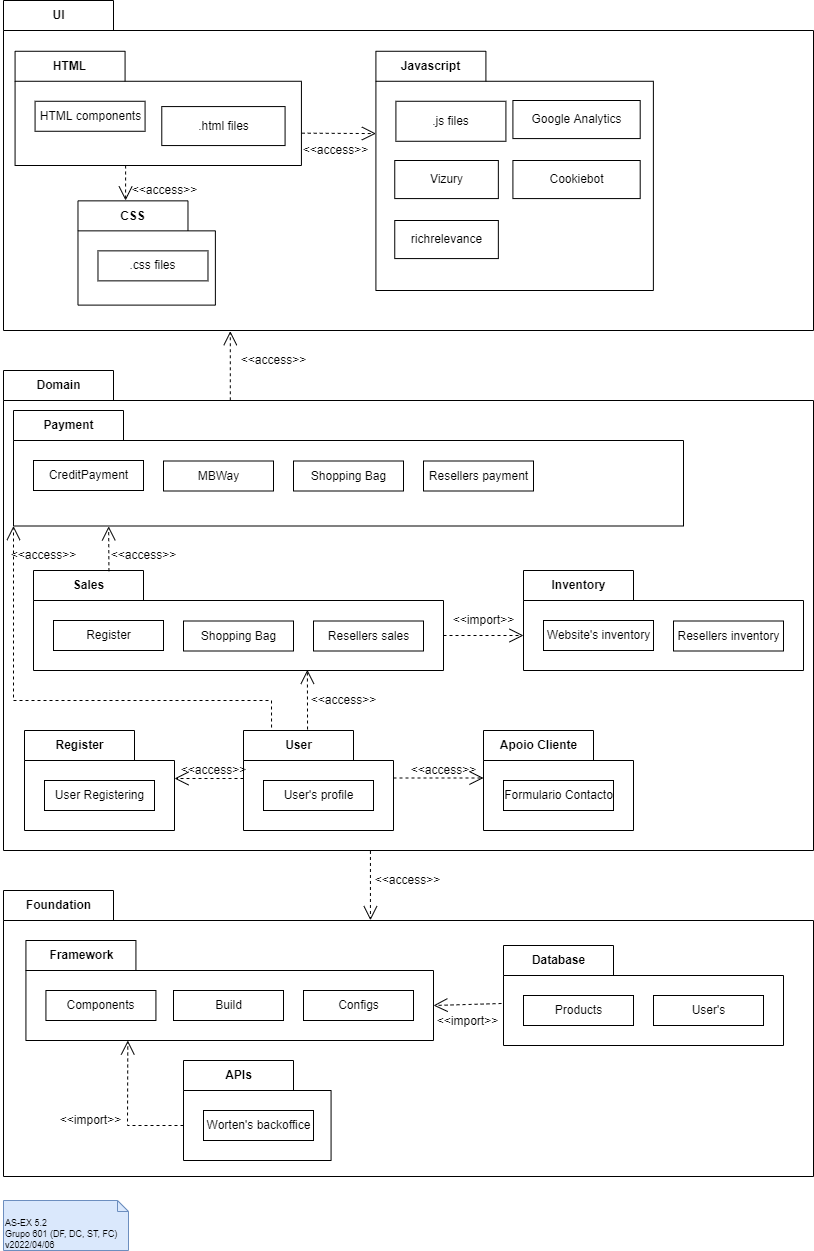

The diagram above was exported from draw.io. Its source (the exported page's mxGraphModel, read from the mxfile embedded in the PNG):
<mxGraphModel dx="1005" dy="1052" grid="1" gridSize="10" guides="1" tooltips="1" connect="1" arrows="1" fold="1" page="1" pageScale="1" pageWidth="827" pageHeight="1169" math="0" shadow="0">
  <root>
    <mxCell id="G1Z_-ongL-24nBXb7pVu-0" />
    <mxCell id="G1Z_-ongL-24nBXb7pVu-1" parent="G1Z_-ongL-24nBXb7pVu-0" />
    <mxCell id="12e7NdKhYUR4pJln6kyr-0" value="AS-EX 5.2&lt;br&gt;Grupo 601 (DF, DC, ST, FC)&lt;br&gt;v2022/04/06" style="shape=note2;boundedLbl=1;whiteSpace=wrap;html=1;size=11;verticalAlign=top;align=left;fontSize=9;fillColor=#dae8fc;strokeColor=#6c8ebf;" parent="G1Z_-ongL-24nBXb7pVu-1" vertex="1">
      <mxGeometry x="10" y="1310" width="125" height="50" as="geometry" />
    </mxCell>
    <mxCell id="12e7NdKhYUR4pJln6kyr-1" value="UI" style="shape=folder;fontStyle=1;tabWidth=110;tabHeight=30;tabPosition=left;html=1;boundedLbl=1;labelInHeader=1;container=1;collapsible=0;" parent="G1Z_-ongL-24nBXb7pVu-1" vertex="1">
      <mxGeometry x="10" y="110" width="810" height="330" as="geometry" />
    </mxCell>
    <mxCell id="12e7NdKhYUR4pJln6kyr-2" value="" style="html=1;strokeColor=none;resizeWidth=1;resizeHeight=1;fillColor=none;part=1;connectable=0;allowArrows=0;deletable=0;" parent="12e7NdKhYUR4pJln6kyr-1" vertex="1">
      <mxGeometry width="762.9069767441861" height="231" relative="1" as="geometry">
        <mxPoint y="30" as="offset" />
      </mxGeometry>
    </mxCell>
    <mxCell id="12e7NdKhYUR4pJln6kyr-3" value="HTML" style="shape=folder;fontStyle=1;tabWidth=110;tabHeight=30;tabPosition=left;html=1;boundedLbl=1;labelInHeader=1;container=1;collapsible=0;recursiveResize=0;" parent="12e7NdKhYUR4pJln6kyr-1" vertex="1">
      <mxGeometry x="11.572758620689655" y="50.77285714285714" width="286.358275862069" height="114.22714285714287" as="geometry" />
    </mxCell>
    <mxCell id="12e7NdKhYUR4pJln6kyr-4" value="HTML components" style="html=1;" parent="12e7NdKhYUR4pJln6kyr-3" vertex="1">
      <mxGeometry width="110" height="30" relative="1" as="geometry">
        <mxPoint x="20" y="50" as="offset" />
      </mxGeometry>
    </mxCell>
    <mxCell id="12e7NdKhYUR4pJln6kyr-5" value=".html files" style="html=1;" parent="12e7NdKhYUR4pJln6kyr-3" vertex="1">
      <mxGeometry x="146.70310344827587" y="55.31035714285714" width="123.29689655172415" height="38.97535714285714" as="geometry" />
    </mxCell>
    <mxCell id="12e7NdKhYUR4pJln6kyr-6" value="CSS" style="shape=folder;fontStyle=1;tabWidth=110;tabHeight=30;tabPosition=left;html=1;boundedLbl=1;labelInHeader=1;container=1;collapsible=0;recursiveResize=0;" parent="12e7NdKhYUR4pJln6kyr-1" vertex="1">
      <mxGeometry x="74.48275862068965" y="200.35714285714286" width="137.39275862068965" height="104.25642857142857" as="geometry" />
    </mxCell>
    <mxCell id="12e7NdKhYUR4pJln6kyr-7" value=".css files" style="html=1;" parent="12e7NdKhYUR4pJln6kyr-6" vertex="1">
      <mxGeometry width="110" height="30" relative="1" as="geometry">
        <mxPoint x="20" y="50" as="offset" />
      </mxGeometry>
    </mxCell>
    <mxCell id="12e7NdKhYUR4pJln6kyr-8" value="Javascript" style="shape=folder;fontStyle=1;tabWidth=110;tabHeight=30;tabPosition=left;html=1;boundedLbl=1;labelInHeader=1;container=1;collapsible=0;recursiveResize=0;" parent="12e7NdKhYUR4pJln6kyr-1" vertex="1">
      <mxGeometry x="372.4116279069767" y="50.77" width="277.47209302325587" height="239.23" as="geometry" />
    </mxCell>
    <mxCell id="12e7NdKhYUR4pJln6kyr-9" value=".js files" style="html=1;" parent="12e7NdKhYUR4pJln6kyr-8" vertex="1">
      <mxGeometry width="110" height="40" relative="1" as="geometry">
        <mxPoint x="20" y="50" as="offset" />
      </mxGeometry>
    </mxCell>
    <mxCell id="12e7NdKhYUR4pJln6kyr-10" value="Google Analytics" style="html=1;" parent="12e7NdKhYUR4pJln6kyr-8" vertex="1">
      <mxGeometry x="136.99640394088675" y="49.23153846153846" width="127.28571428571429" height="38.07692307692308" as="geometry" />
    </mxCell>
    <mxCell id="12e7NdKhYUR4pJln6kyr-11" value="Cookiebot" style="html=1;" parent="12e7NdKhYUR4pJln6kyr-8" vertex="1">
      <mxGeometry x="136.99391396494448" y="109.23307692307694" width="127.28571428571429" height="38.07692307692308" as="geometry" />
    </mxCell>
    <mxCell id="12e7NdKhYUR4pJln6kyr-12" value="Vizury" style="html=1;" parent="12e7NdKhYUR4pJln6kyr-8" vertex="1">
      <mxGeometry x="18.837209302325583" y="109.23" width="103.60465116279072" height="38.08" as="geometry" />
    </mxCell>
    <mxCell id="12e7NdKhYUR4pJln6kyr-13" value="richrelevance" style="html=1;" parent="12e7NdKhYUR4pJln6kyr-8" vertex="1">
      <mxGeometry x="18.837209302325583" y="169.23" width="103.60465116279072" height="38.08" as="geometry" />
    </mxCell>
    <mxCell id="VgXWC7-pdj9S57fAyUjt-25" value="" style="endArrow=open;endSize=12;dashed=1;html=1;rounded=0;entryX=0;entryY=0;entryDx=0;entryDy=82.3075;entryPerimeter=0;exitX=1.001;exitY=0.717;exitDx=0;exitDy=0;exitPerimeter=0;" parent="12e7NdKhYUR4pJln6kyr-1" source="12e7NdKhYUR4pJln6kyr-3" target="12e7NdKhYUR4pJln6kyr-8" edge="1">
      <mxGeometry width="160" relative="1" as="geometry">
        <mxPoint x="371.48275862068965" y="155.385" as="sourcePoint" />
        <mxPoint x="297" y="122.8864285714285" as="targetPoint" />
      </mxGeometry>
    </mxCell>
    <mxCell id="VgXWC7-pdj9S57fAyUjt-27" value="" style="endArrow=open;endSize=12;dashed=1;html=1;rounded=0;entryX=0.013;entryY=0.982;entryDx=0;entryDy=0;entryPerimeter=0;exitX=0.386;exitY=1;exitDx=0;exitDy=0;exitPerimeter=0;" parent="12e7NdKhYUR4pJln6kyr-1" source="12e7NdKhYUR4pJln6kyr-3" target="VgXWC7-pdj9S57fAyUjt-29" edge="1">
      <mxGeometry width="160" relative="1" as="geometry">
        <mxPoint x="65.17241379310346" y="165" as="sourcePoint" />
        <mxPoint x="306.3103448275862" y="132.8864285714285" as="targetPoint" />
      </mxGeometry>
    </mxCell>
    <mxCell id="VgXWC7-pdj9S57fAyUjt-28" value="&amp;lt;&amp;lt;access&amp;gt;&amp;gt;" style="text;html=1;resizable=0;autosize=1;align=center;verticalAlign=middle;points=[];fillColor=none;strokeColor=none;rounded=0;" parent="12e7NdKhYUR4pJln6kyr-1" vertex="1">
      <mxGeometry x="292.4110344827586" y="140" width="80" height="20" as="geometry" />
    </mxCell>
    <mxCell id="VgXWC7-pdj9S57fAyUjt-29" value="&amp;lt;&amp;lt;access&amp;gt;&amp;gt;" style="text;html=1;resizable=0;autosize=1;align=center;verticalAlign=middle;points=[];fillColor=none;strokeColor=none;rounded=0;" parent="12e7NdKhYUR4pJln6kyr-1" vertex="1">
      <mxGeometry x="121.03448275862068" y="180.36" width="80" height="20" as="geometry" />
    </mxCell>
    <mxCell id="AoEv4_yFB3kPbLFw0zP2-10" value="Foundation" style="shape=folder;fontStyle=1;tabWidth=110;tabHeight=30;tabPosition=left;html=1;boundedLbl=1;labelInHeader=1;container=1;collapsible=0;recursiveResize=0;" parent="G1Z_-ongL-24nBXb7pVu-1" vertex="1">
      <mxGeometry x="10" y="1000" width="810" height="286" as="geometry" />
    </mxCell>
    <mxCell id="AoEv4_yFB3kPbLFw0zP2-11" value="Framework" style="shape=folder;fontStyle=1;tabWidth=110;tabHeight=30;tabPosition=left;html=1;boundedLbl=1;labelInHeader=1;container=1;collapsible=0;recursiveResize=0;" parent="AoEv4_yFB3kPbLFw0zP2-10" vertex="1">
      <mxGeometry x="22.43" y="50" width="407.57" height="100" as="geometry" />
    </mxCell>
    <mxCell id="AoEv4_yFB3kPbLFw0zP2-12" value="Components" style="html=1;" parent="AoEv4_yFB3kPbLFw0zP2-11" vertex="1">
      <mxGeometry width="110" height="30" relative="1" as="geometry">
        <mxPoint x="20" y="50" as="offset" />
      </mxGeometry>
    </mxCell>
    <mxCell id="AoEv4_yFB3kPbLFw0zP2-13" value="Build" style="html=1;" parent="AoEv4_yFB3kPbLFw0zP2-11" vertex="1">
      <mxGeometry x="147.57000000000005" y="50" width="110" height="30" as="geometry" />
    </mxCell>
    <mxCell id="AoEv4_yFB3kPbLFw0zP2-14" value="Configs" style="html=1;" parent="AoEv4_yFB3kPbLFw0zP2-11" vertex="1">
      <mxGeometry x="277.57000000000005" y="50" width="110" height="30" as="geometry" />
    </mxCell>
    <mxCell id="AoEv4_yFB3kPbLFw0zP2-15" value="Database" style="shape=folder;fontStyle=1;tabWidth=110;tabHeight=30;tabPosition=left;html=1;boundedLbl=1;labelInHeader=1;container=1;collapsible=0;recursiveResize=0;" parent="AoEv4_yFB3kPbLFw0zP2-10" vertex="1">
      <mxGeometry x="500" y="55" width="280" height="100" as="geometry" />
    </mxCell>
    <mxCell id="AoEv4_yFB3kPbLFw0zP2-16" value="Products" style="html=1;" parent="AoEv4_yFB3kPbLFw0zP2-15" vertex="1">
      <mxGeometry width="110" height="30" relative="1" as="geometry">
        <mxPoint x="20" y="50" as="offset" />
      </mxGeometry>
    </mxCell>
    <mxCell id="AoEv4_yFB3kPbLFw0zP2-17" value="User's" style="html=1;" parent="AoEv4_yFB3kPbLFw0zP2-15" vertex="1">
      <mxGeometry x="150" y="50" width="110" height="30" as="geometry" />
    </mxCell>
    <mxCell id="AoEv4_yFB3kPbLFw0zP2-18" value="APIs" style="shape=folder;fontStyle=1;tabWidth=110;tabHeight=30;tabPosition=left;html=1;boundedLbl=1;labelInHeader=1;container=1;collapsible=0;recursiveResize=0;" parent="AoEv4_yFB3kPbLFw0zP2-10" vertex="1">
      <mxGeometry x="180" y="170" width="147.57" height="100" as="geometry" />
    </mxCell>
    <mxCell id="AoEv4_yFB3kPbLFw0zP2-19" value="Worten's backoffice" style="html=1;" parent="AoEv4_yFB3kPbLFw0zP2-18" vertex="1">
      <mxGeometry width="110" height="30" relative="1" as="geometry">
        <mxPoint x="20" y="50" as="offset" />
      </mxGeometry>
    </mxCell>
    <mxCell id="VgXWC7-pdj9S57fAyUjt-48" value="" style="endArrow=open;endSize=12;dashed=1;html=1;rounded=0;entryX=0;entryY=0;entryDx=407.57;entryDy=65;entryPerimeter=0;exitX=-0.007;exitY=0.58;exitDx=0;exitDy=0;exitPerimeter=0;" parent="AoEv4_yFB3kPbLFw0zP2-10" source="AoEv4_yFB3kPbLFw0zP2-15" target="AoEv4_yFB3kPbLFw0zP2-11" edge="1">
      <mxGeometry width="160" relative="1" as="geometry">
        <mxPoint x="490" y="115" as="sourcePoint" />
        <mxPoint x="438.799" y="177.17000000000007" as="targetPoint" />
      </mxGeometry>
    </mxCell>
    <mxCell id="VgXWC7-pdj9S57fAyUjt-49" value="&amp;lt;&amp;lt;import&amp;gt;&amp;gt;" style="text;html=1;resizable=0;autosize=1;align=center;verticalAlign=middle;points=[];fillColor=none;strokeColor=none;rounded=0;" parent="AoEv4_yFB3kPbLFw0zP2-10" vertex="1">
      <mxGeometry x="424" y="121" width="80" height="20" as="geometry" />
    </mxCell>
    <mxCell id="VgXWC7-pdj9S57fAyUjt-51" value="" style="endArrow=open;endSize=12;dashed=1;html=1;rounded=0;entryX=0.25;entryY=1;entryDx=0;entryDy=0;entryPerimeter=0;exitX=0;exitY=0;exitDx=0;exitDy=65;exitPerimeter=0;" parent="AoEv4_yFB3kPbLFw0zP2-10" source="AoEv4_yFB3kPbLFw0zP2-18" target="AoEv4_yFB3kPbLFw0zP2-11" edge="1">
      <mxGeometry width="160" relative="1" as="geometry">
        <mxPoint x="270" y="350" as="sourcePoint" />
        <mxPoint x="271.3100000000002" y="436.1899999999998" as="targetPoint" />
        <Array as="points">
          <mxPoint x="124" y="235" />
        </Array>
      </mxGeometry>
    </mxCell>
    <mxCell id="VgXWC7-pdj9S57fAyUjt-50" value="&amp;lt;&amp;lt;import&amp;gt;&amp;gt;" style="text;html=1;resizable=0;autosize=1;align=center;verticalAlign=middle;points=[];fillColor=none;strokeColor=none;rounded=0;" parent="AoEv4_yFB3kPbLFw0zP2-10" vertex="1">
      <mxGeometry x="47" y="220" width="80" height="20" as="geometry" />
    </mxCell>
    <mxCell id="VgXWC7-pdj9S57fAyUjt-0" value="Domain" style="shape=folder;fontStyle=1;tabWidth=110;tabHeight=30;tabPosition=left;html=1;boundedLbl=1;labelInHeader=1;container=1;collapsible=0;recursiveResize=0;" parent="G1Z_-ongL-24nBXb7pVu-1" vertex="1">
      <mxGeometry x="10" y="480" width="810" height="480" as="geometry" />
    </mxCell>
    <mxCell id="VgXWC7-pdj9S57fAyUjt-5" value="Payment" style="shape=folder;fontStyle=1;tabWidth=110;tabHeight=30;tabPosition=left;html=1;boundedLbl=1;labelInHeader=1;container=1;collapsible=0;recursiveResize=0;" parent="VgXWC7-pdj9S57fAyUjt-0" vertex="1">
      <mxGeometry x="10" y="40" width="670" height="115.5" as="geometry" />
    </mxCell>
    <mxCell id="VgXWC7-pdj9S57fAyUjt-6" value="CreditPayment" style="html=1;" parent="VgXWC7-pdj9S57fAyUjt-5" vertex="1">
      <mxGeometry width="110" height="30" relative="1" as="geometry">
        <mxPoint x="20" y="50" as="offset" />
      </mxGeometry>
    </mxCell>
    <mxCell id="VgXWC7-pdj9S57fAyUjt-7" value="MBWay" style="html=1;" parent="VgXWC7-pdj9S57fAyUjt-5" vertex="1">
      <mxGeometry x="150" y="50.5" width="110" height="30" as="geometry" />
    </mxCell>
    <mxCell id="VgXWC7-pdj9S57fAyUjt-8" value="Shopping Bag" style="html=1;" parent="VgXWC7-pdj9S57fAyUjt-5" vertex="1">
      <mxGeometry x="280" y="50.5" width="110" height="30" as="geometry" />
    </mxCell>
    <mxCell id="VgXWC7-pdj9S57fAyUjt-9" value="Resellers payment" style="html=1;" parent="VgXWC7-pdj9S57fAyUjt-5" vertex="1">
      <mxGeometry x="410" y="50.5" width="110" height="30" as="geometry" />
    </mxCell>
    <mxCell id="VgXWC7-pdj9S57fAyUjt-10" value="Inventory" style="shape=folder;fontStyle=1;tabWidth=110;tabHeight=30;tabPosition=left;html=1;boundedLbl=1;labelInHeader=1;container=1;collapsible=0;recursiveResize=0;" parent="VgXWC7-pdj9S57fAyUjt-0" vertex="1">
      <mxGeometry x="520" y="200" width="280" height="100" as="geometry" />
    </mxCell>
    <mxCell id="VgXWC7-pdj9S57fAyUjt-11" value="Website's inventory" style="html=1;" parent="VgXWC7-pdj9S57fAyUjt-10" vertex="1">
      <mxGeometry width="110" height="30" relative="1" as="geometry">
        <mxPoint x="20" y="50" as="offset" />
      </mxGeometry>
    </mxCell>
    <mxCell id="VgXWC7-pdj9S57fAyUjt-12" value="Resellers inventory" style="html=1;" parent="VgXWC7-pdj9S57fAyUjt-10" vertex="1">
      <mxGeometry x="150" y="50.5" width="110" height="30" as="geometry" />
    </mxCell>
    <mxCell id="VgXWC7-pdj9S57fAyUjt-13" value="Register" style="shape=folder;fontStyle=1;tabWidth=110;tabHeight=30;tabPosition=left;html=1;boundedLbl=1;labelInHeader=1;container=1;collapsible=0;recursiveResize=0;" parent="VgXWC7-pdj9S57fAyUjt-0" vertex="1">
      <mxGeometry x="21" y="360" width="150" height="100" as="geometry" />
    </mxCell>
    <mxCell id="VgXWC7-pdj9S57fAyUjt-14" value="User Registering" style="html=1;" parent="VgXWC7-pdj9S57fAyUjt-13" vertex="1">
      <mxGeometry width="110" height="30" relative="1" as="geometry">
        <mxPoint x="20" y="50" as="offset" />
      </mxGeometry>
    </mxCell>
    <mxCell id="VgXWC7-pdj9S57fAyUjt-15" value="User" style="shape=folder;fontStyle=1;tabWidth=110;tabHeight=30;tabPosition=left;html=1;boundedLbl=1;labelInHeader=1;container=1;collapsible=0;recursiveResize=0;" parent="VgXWC7-pdj9S57fAyUjt-0" vertex="1">
      <mxGeometry x="240" y="360" width="150" height="100" as="geometry" />
    </mxCell>
    <mxCell id="VgXWC7-pdj9S57fAyUjt-16" value="User's profile" style="html=1;" parent="VgXWC7-pdj9S57fAyUjt-15" vertex="1">
      <mxGeometry width="110" height="30" relative="1" as="geometry">
        <mxPoint x="20" y="50" as="offset" />
      </mxGeometry>
    </mxCell>
    <mxCell id="VgXWC7-pdj9S57fAyUjt-17" value="Apoio Cliente" style="shape=folder;fontStyle=1;tabWidth=110;tabHeight=30;tabPosition=left;html=1;boundedLbl=1;labelInHeader=1;container=1;collapsible=0;recursiveResize=0;" parent="VgXWC7-pdj9S57fAyUjt-0" vertex="1">
      <mxGeometry x="480" y="360" width="150" height="100" as="geometry" />
    </mxCell>
    <mxCell id="VgXWC7-pdj9S57fAyUjt-18" value="Formulario Contacto" style="html=1;" parent="VgXWC7-pdj9S57fAyUjt-17" vertex="1">
      <mxGeometry width="110" height="30" relative="1" as="geometry">
        <mxPoint x="20" y="50" as="offset" />
      </mxGeometry>
    </mxCell>
    <mxCell id="VgXWC7-pdj9S57fAyUjt-1" value="Sales" style="shape=folder;fontStyle=1;tabWidth=110;tabHeight=30;tabPosition=left;html=1;boundedLbl=1;labelInHeader=1;container=1;collapsible=0;recursiveResize=0;" parent="VgXWC7-pdj9S57fAyUjt-0" vertex="1">
      <mxGeometry x="30" y="200" width="410" height="100" as="geometry" />
    </mxCell>
    <mxCell id="VgXWC7-pdj9S57fAyUjt-2" value="Register" style="html=1;" parent="VgXWC7-pdj9S57fAyUjt-1" vertex="1">
      <mxGeometry width="110" height="30" relative="1" as="geometry">
        <mxPoint x="20" y="50" as="offset" />
      </mxGeometry>
    </mxCell>
    <mxCell id="VgXWC7-pdj9S57fAyUjt-3" value="Shopping Bag" style="html=1;" parent="VgXWC7-pdj9S57fAyUjt-1" vertex="1">
      <mxGeometry x="150" y="50.5" width="110" height="30" as="geometry" />
    </mxCell>
    <mxCell id="VgXWC7-pdj9S57fAyUjt-4" value="Resellers sales" style="html=1;" parent="VgXWC7-pdj9S57fAyUjt-1" vertex="1">
      <mxGeometry x="280" y="50.5" width="110" height="30" as="geometry" />
    </mxCell>
    <mxCell id="VgXWC7-pdj9S57fAyUjt-31" value="" style="endArrow=open;endSize=12;dashed=1;html=1;rounded=0;exitX=0.184;exitY=0.007;exitDx=0;exitDy=0;exitPerimeter=0;entryX=0.142;entryY=1.003;entryDx=0;entryDy=0;entryPerimeter=0;" parent="VgXWC7-pdj9S57fAyUjt-0" source="VgXWC7-pdj9S57fAyUjt-1" edge="1" target="VgXWC7-pdj9S57fAyUjt-5">
      <mxGeometry width="160" relative="1" as="geometry">
        <mxPoint x="125.91000000000008" y="159.0045" as="sourcePoint" />
        <mxPoint x="125" y="160" as="targetPoint" />
      </mxGeometry>
    </mxCell>
    <mxCell id="VgXWC7-pdj9S57fAyUjt-33" value="" style="endArrow=open;endSize=12;dashed=1;html=1;rounded=0;entryX=0.668;entryY=0.993;entryDx=0;entryDy=0;entryPerimeter=0;exitX=0.427;exitY=-0.01;exitDx=0;exitDy=0;exitPerimeter=0;" parent="VgXWC7-pdj9S57fAyUjt-0" source="VgXWC7-pdj9S57fAyUjt-15" target="VgXWC7-pdj9S57fAyUjt-1" edge="1">
      <mxGeometry width="160" relative="1" as="geometry">
        <mxPoint x="460" y="500" as="sourcePoint" />
        <mxPoint x="461.22" y="634.96" as="targetPoint" />
      </mxGeometry>
    </mxCell>
    <mxCell id="VgXWC7-pdj9S57fAyUjt-34" value="" style="endArrow=open;endSize=12;dashed=1;html=1;rounded=0;entryX=0;entryY=0;entryDx=150;entryDy=65;entryPerimeter=0;exitX=0;exitY=0;exitDx=0;exitDy=65;exitPerimeter=0;" parent="VgXWC7-pdj9S57fAyUjt-0" edge="1">
      <mxGeometry width="160" relative="1" as="geometry">
        <mxPoint x="240" y="408" as="sourcePoint" />
        <mxPoint x="171" y="408" as="targetPoint" />
      </mxGeometry>
    </mxCell>
    <mxCell id="VgXWC7-pdj9S57fAyUjt-35" value="" style="endArrow=open;endSize=12;dashed=1;html=1;rounded=0;entryX=0;entryY=0;entryDx=0;entryDy=47.5;entryPerimeter=0;exitX=0;exitY=0;exitDx=150;exitDy=47.5;exitPerimeter=0;" parent="VgXWC7-pdj9S57fAyUjt-0" source="VgXWC7-pdj9S57fAyUjt-15" target="VgXWC7-pdj9S57fAyUjt-17" edge="1">
      <mxGeometry width="160" relative="1" as="geometry">
        <mxPoint x="524.39" y="182.51999999999998" as="sourcePoint" />
        <mxPoint x="525.61" y="317.48" as="targetPoint" />
      </mxGeometry>
    </mxCell>
    <mxCell id="VgXWC7-pdj9S57fAyUjt-37" value="" style="endArrow=open;endSize=12;dashed=1;html=1;rounded=0;entryX=0;entryY=0;entryDx=0;entryDy=65;entryPerimeter=0;exitX=0;exitY=0;exitDx=410;exitDy=65;exitPerimeter=0;" parent="VgXWC7-pdj9S57fAyUjt-0" source="VgXWC7-pdj9S57fAyUjt-1" target="VgXWC7-pdj9S57fAyUjt-10" edge="1">
      <mxGeometry width="160" relative="1" as="geometry">
        <mxPoint x="277.5" y="-57" as="sourcePoint" />
        <mxPoint x="278.72" y="77.96000000000004" as="targetPoint" />
      </mxGeometry>
    </mxCell>
    <mxCell id="VgXWC7-pdj9S57fAyUjt-38" value="" style="endArrow=open;endSize=12;dashed=1;html=1;rounded=0;entryX=0;entryY=0;entryDx=0;entryDy=115.5;entryPerimeter=0;exitX=0.187;exitY=-0.03;exitDx=0;exitDy=0;exitPerimeter=0;" parent="VgXWC7-pdj9S57fAyUjt-0" source="VgXWC7-pdj9S57fAyUjt-15" target="VgXWC7-pdj9S57fAyUjt-5" edge="1">
      <mxGeometry width="160" relative="1" as="geometry">
        <mxPoint x="470" y="-10" as="sourcePoint" />
        <mxPoint x="471.22" y="124.96000000000004" as="targetPoint" />
        <Array as="points">
          <mxPoint x="268" y="330" />
          <mxPoint x="10" y="330" />
        </Array>
      </mxGeometry>
    </mxCell>
    <mxCell id="VgXWC7-pdj9S57fAyUjt-39" value="&amp;lt;&amp;lt;import&amp;gt;&amp;gt;" style="text;html=1;resizable=0;autosize=1;align=center;verticalAlign=middle;points=[];fillColor=none;strokeColor=none;rounded=0;" parent="VgXWC7-pdj9S57fAyUjt-0" vertex="1">
      <mxGeometry x="440" y="240" width="80" height="20" as="geometry" />
    </mxCell>
    <mxCell id="VgXWC7-pdj9S57fAyUjt-40" value="&amp;lt;&amp;lt;access&amp;gt;&amp;gt;" style="text;html=1;resizable=0;autosize=1;align=center;verticalAlign=middle;points=[];fillColor=none;strokeColor=none;rounded=0;" parent="VgXWC7-pdj9S57fAyUjt-0" vertex="1">
      <mxGeometry x="100" y="175" width="80" height="20" as="geometry" />
    </mxCell>
    <mxCell id="VgXWC7-pdj9S57fAyUjt-41" value="&amp;lt;&amp;lt;access&amp;gt;&amp;gt;" style="text;html=1;resizable=0;autosize=1;align=center;verticalAlign=middle;points=[];fillColor=none;strokeColor=none;rounded=0;" parent="VgXWC7-pdj9S57fAyUjt-0" vertex="1">
      <mxGeometry y="175" width="80" height="20" as="geometry" />
    </mxCell>
    <mxCell id="VgXWC7-pdj9S57fAyUjt-42" value="&amp;lt;&amp;lt;access&amp;gt;&amp;gt;" style="text;html=1;resizable=0;autosize=1;align=center;verticalAlign=middle;points=[];fillColor=none;strokeColor=none;rounded=0;" parent="VgXWC7-pdj9S57fAyUjt-0" vertex="1">
      <mxGeometry x="400" y="390" width="80" height="20" as="geometry" />
    </mxCell>
    <mxCell id="VgXWC7-pdj9S57fAyUjt-43" value="&amp;lt;&amp;lt;access&amp;gt;&amp;gt;" style="text;html=1;resizable=0;autosize=1;align=center;verticalAlign=middle;points=[];fillColor=none;strokeColor=none;rounded=0;" parent="VgXWC7-pdj9S57fAyUjt-0" vertex="1">
      <mxGeometry x="170" y="390" width="80" height="20" as="geometry" />
    </mxCell>
    <mxCell id="VgXWC7-pdj9S57fAyUjt-44" value="&amp;lt;&amp;lt;access&amp;gt;&amp;gt;" style="text;html=1;resizable=0;autosize=1;align=center;verticalAlign=middle;points=[];fillColor=none;strokeColor=none;rounded=0;" parent="VgXWC7-pdj9S57fAyUjt-0" vertex="1">
      <mxGeometry x="300" y="320" width="80" height="20" as="geometry" />
    </mxCell>
    <mxCell id="VgXWC7-pdj9S57fAyUjt-30" value="" style="endArrow=open;endSize=12;dashed=1;html=1;rounded=0;entryX=0.28;entryY=1.002;entryDx=0;entryDy=0;entryPerimeter=0;exitX=0.28;exitY=0.062;exitDx=0;exitDy=0;exitPerimeter=0;" parent="G1Z_-ongL-24nBXb7pVu-1" source="VgXWC7-pdj9S57fAyUjt-0" target="12e7NdKhYUR4pJln6kyr-1" edge="1">
      <mxGeometry width="160" relative="1" as="geometry">
        <mxPoint x="227.5" y="443" as="sourcePoint" />
        <mxPoint x="228.72000000000003" y="577.96" as="targetPoint" />
      </mxGeometry>
    </mxCell>
    <mxCell id="VgXWC7-pdj9S57fAyUjt-45" value="&amp;lt;&amp;lt;access&amp;gt;&amp;gt;" style="text;html=1;resizable=0;autosize=1;align=center;verticalAlign=middle;points=[];fillColor=none;strokeColor=none;rounded=0;" parent="G1Z_-ongL-24nBXb7pVu-1" vertex="1">
      <mxGeometry x="240" y="460" width="80" height="20" as="geometry" />
    </mxCell>
    <mxCell id="VgXWC7-pdj9S57fAyUjt-47" value="" style="endArrow=open;endSize=12;dashed=1;html=1;rounded=0;exitX=0.453;exitY=1.001;exitDx=0;exitDy=0;exitPerimeter=0;entryX=0.453;entryY=0.104;entryDx=0;entryDy=0;entryPerimeter=0;" parent="G1Z_-ongL-24nBXb7pVu-1" source="VgXWC7-pdj9S57fAyUjt-0" target="AoEv4_yFB3kPbLFw0zP2-10" edge="1">
      <mxGeometry width="160" relative="1" as="geometry">
        <mxPoint x="811.2" y="1248.83" as="sourcePoint" />
        <mxPoint x="400" y="1030" as="targetPoint" />
      </mxGeometry>
    </mxCell>
    <mxCell id="VgXWC7-pdj9S57fAyUjt-46" value="&amp;lt;&amp;lt;access&amp;gt;&amp;gt;" style="text;html=1;resizable=0;autosize=1;align=center;verticalAlign=middle;points=[];fillColor=none;strokeColor=none;rounded=0;" parent="G1Z_-ongL-24nBXb7pVu-1" vertex="1">
      <mxGeometry x="374" y="980" width="80" height="20" as="geometry" />
    </mxCell>
  </root>
</mxGraphModel>